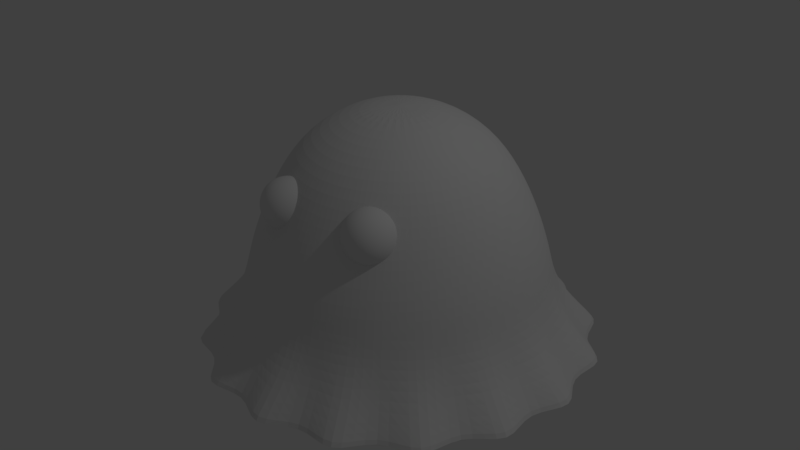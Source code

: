 # Source: slime.blend  (saved by Blender 2.79.0; exported with 4.5.12 LTS)
import bpy
from mathutils import Matrix  # noqa: F401  (used for matrix-valued properties, if any)

bpy.ops.wm.read_factory_settings(use_empty=True)
scene = bpy.context.scene
scene.name = 'Scene'

# ---- collections
col_collection_1 = bpy.data.collections.new('Collection 1'); scene.collection.children.link(col_collection_1)

# ---- world
world_world = bpy.data.worlds.new('World'); scene.world = world_world
world_world.color = (0.05088, 0.05088, 0.05088)
world_world.use_sun_shadow = False
world_world.sun_shadow_jitter_overblur = 0.0
world_world.cycles.sampling_method = 'MANUAL'

# ---- cameras
cam_camera = bpy.data.cameras.new('Camera')
cam_camera.clip_end = 100.0
cam_camera.lens = 35.0
cam_camera.sensor_width = 32.0
cam_camera.sensor_height = 18.0
cam_camera.ortho_scale = 7.314
cam_camera.dof.focus_distance = 0.0
cam_camera.dof.aperture_fstop = 128.0

# ---- lights
light_lamp = bpy.data.lights.new('Lamp', 'POINT')
light_lamp.transmission_factor = 0.0
light_lamp.cutoff_distance = 30.0
light_lamp.energy = 100.0
light_lamp.shadow_buffer_clip_start = 1.001
light_lamp.shadow_soft_size = 0.1
light_lamp.shadow_maximum_resolution = 0.006
light_lamp.use_absolute_resolution = True

# ---- meshes
me_sphere_002 = bpy.data.meshes.new('Sphere.002')
me_sphere_002.from_pydata([(0.0, 0.1951, 0.9808), (0.0, 0.3827, 0.9239), (0.0, 0.5556, 0.8315), (0.0, 0.7071, 0.7071), (0.0, 0.8315, 0.5556), (0.0, 0.9239, 0.3827), (0.0, 0.9808, 0.1951), (0.0, 1.0, 7.55e-08), (0.0, 0.9808, -0.1951), (0.0, 0.5556, -0.8315), (0.03806, 0.1913, 0.9808), (0.07466, 0.3753, 0.9239), (0.1084, 0.5449, 0.8315), (0.1379, 0.6935, 0.7071), (0.1622, 0.8155, 0.5556), (0.1802, 0.9061, 0.3827), (0.1913, 0.9619, 0.1951), (0.1951, 0.9808, 7.55e-08), (0.1913, 0.9619, -0.1951), (0.1802, 0.9061, -0.3827), (0.1622, 0.8155, -0.5556), (0.1379, 0.6935, -0.7071), (0.1084, 0.5449, -0.8315), (0.07466, 0.3753, -0.9239), (0.03806, 0.1913, -0.9808), (0.07466, 0.1802, 0.9808), (0.1464, 0.3536, 0.9239), (0.2126, 0.5133, 0.8315), (0.2706, 0.6533, 0.7071), (0.3182, 0.7682, 0.5556), (0.3536, 0.8536, 0.3827), (0.3753, 0.9061, 0.1951), (0.3827, 0.9239, 7.55e-08), (0.3753, 0.9061, -0.1951), (0.3536, 0.8536, -0.3827), (0.3182, 0.7682, -0.5556), (0.2706, 0.6533, -0.7071), (0.2126, 0.5133, -0.8315), (0.1464, 0.3536, -0.9239), (0.07466, 0.1802, -0.9808), (0.1084, 0.1622, 0.9808), (0.2126, 0.3182, 0.9239), (0.3087, 0.4619, 0.8315), (0.3928, 0.5879, 0.7071), (0.4619, 0.6913, 0.5556), (0.5133, 0.7682, 0.3827), (0.5449, 0.8155, 0.1951), (0.5556, 0.8315, 7.55e-08), (0.5449, 0.8155, -0.1951), (0.5133, 0.7682, -0.3827), (0.4619, 0.6913, -0.5556), (0.3928, 0.5879, -0.7071), (0.3087, 0.4619, -0.8315), (0.2126, 0.3182, -0.9239), (0.1084, 0.1622, -0.9808), (0.1379, 0.1379, 0.9808), (0.2706, 0.2706, 0.9239), (0.3928, 0.3928, 0.8315), (0.5, 0.5, 0.7071), (0.5879, 0.5879, 0.5556), (0.6533, 0.6533, 0.3827), (0.6935, 0.6935, 0.1951), (0.7071, 0.7071, 7.55e-08), (0.6935, 0.6935, -0.1951), (0.6533, 0.6533, -0.3827), (0.5879, 0.5879, -0.5556), (0.5, 0.5, -0.7071), (0.3928, 0.3928, -0.8315), (0.2706, 0.2706, -0.9239), (0.1379, 0.1379, -0.9808), (0.1622, 0.1084, 0.9808), (0.3182, 0.2126, 0.9239), (0.4619, 0.3087, 0.8315), (0.5879, 0.3928, 0.7071), (0.6913, 0.4619, 0.5556), (0.7682, 0.5133, 0.3827), (0.8155, 0.5449, 0.1951), (0.8315, 0.5556, 7.55e-08), (0.8155, 0.5449, -0.1951), (0.7682, 0.5133, -0.3827), (0.6913, 0.4619, -0.5556), (0.5879, 0.3928, -0.7071), (0.4619, 0.3087, -0.8315), (0.3182, 0.2126, -0.9239), (0.1622, 0.1084, -0.9808), (0.1802, 0.07466, 0.9808), (0.3536, 0.1464, 0.9239), (0.5133, 0.2126, 0.8315), (0.6533, 0.2706, 0.7071), (0.7682, 0.3182, 0.5556), (0.8536, 0.3536, 0.3827), (0.9061, 0.3753, 0.1951), (0.9239, 0.3827, 7.55e-08), (0.9061, 0.3753, -0.1951), (0.8536, 0.3536, -0.3827), (0.7682, 0.3182, -0.5556), (0.6533, 0.2706, -0.7071), (0.5133, 0.2126, -0.8315), (0.3536, 0.1464, -0.9239), (0.1802, 0.07466, -0.9808), (0.1913, 0.03806, 0.9808), (0.3753, 0.07466, 0.9239), (0.5449, 0.1084, 0.8315), (0.6935, 0.1379, 0.7071), (0.8155, 0.1622, 0.5556), (0.9061, 0.1802, 0.3827), (0.9619, 0.1913, 0.1951), (0.9808, 0.1951, 7.55e-08), (0.9619, 0.1913, -0.1951), (0.9061, 0.1802, -0.3827), (0.8155, 0.1622, -0.5556), (0.6935, 0.1379, -0.7071), (0.5449, 0.1084, -0.8315), (0.3753, 0.07466, -0.9239), (0.1913, 0.03806, -0.9808), (0.1951, -3.266e-07, 0.9808), (0.3827, -3.192e-07, 0.9239), (0.5556, -3.117e-07, 0.8315), (0.7071, -3.192e-07, 0.7071), (0.8315, -3.341e-07, 0.5556), (0.9239, -2.745e-07, 0.3827), (0.9808, -3.937e-07, 0.1951), (1.0, -3.788e-07, 7.55e-08), (0.9808, -3.937e-07, -0.1951), (0.9239, -2.298e-07, -0.3827), (0.8315, -3.341e-07, -0.5556), (0.7071, -3.192e-07, -0.7071), (0.5556, -3.415e-07, -0.8315), (0.3827, -3.043e-07, -0.9239), (0.1951, -3.08e-07, -0.9808), (0.1913, -0.03806, 0.9808), (0.3753, -0.07466, 0.9239), (0.5449, -0.1084, 0.8315), (0.6935, -0.138, 0.7071), (0.8155, -0.1622, 0.5556), (0.9061, -0.1802, 0.3827), (0.9619, -0.1913, 0.1951), (0.9808, -0.1951, 7.55e-08), (0.9619, -0.1913, -0.1951), (0.9061, -0.1802, -0.3827), (0.8155, -0.1622, -0.5556), (0.6935, -0.138, -0.7071), (0.5449, -0.1084, -0.8315), (0.3753, -0.07466, -0.9239), (0.1913, -0.03806, -0.9808), (0.1802, -0.07466, 0.9808), (0.3536, -0.1464, 0.9239), (0.5133, -0.2126, 0.8315), (0.6533, -0.2706, 0.7071), (0.7682, -0.3182, 0.5556), (0.8536, -0.3536, 0.3827), (0.9061, -0.3753, 0.1951), (0.9239, -0.3827, 7.55e-08), (0.9061, -0.3753, -0.1951), (0.8536, -0.3536, -0.3827), (0.7682, -0.3182, -0.5556), (0.6533, -0.2706, -0.7071), (0.5133, -0.2126, -0.8315), (0.3536, -0.1464, -0.9239), (0.1802, -0.07466, -0.9808), (0.1622, -0.1084, 0.9808), (0.3182, -0.2126, 0.9239), (0.4619, -0.3087, 0.8315), (0.5879, -0.3928, 0.7071), (0.6913, -0.4619, 0.5556), (0.7682, -0.5133, 0.3827), (0.8155, -0.5449, 0.1951), (0.8315, -0.5556, 7.55e-08), (0.8155, -0.5449, -0.1951), (0.7682, -0.5133, -0.3827), (0.6913, -0.4619, -0.5556), (0.5879, -0.3928, -0.7071), (0.4619, -0.3087, -0.8315), (0.3182, -0.2126, -0.9239), (0.1622, -0.1084, -0.9808), (0.1379, -0.138, 0.9808), (0.2706, -0.2706, 0.9239), (0.3928, -0.3928, 0.8315), (0.5, -0.5, 0.7071), (0.5879, -0.5879, 0.5556), (0.6533, -0.6533, 0.3827), (0.6935, -0.6935, 0.1951), (0.7071, -0.7071, 7.55e-08), (0.6935, -0.6935, -0.1951), (0.6533, -0.6533, -0.3827), (0.5879, -0.5879, -0.5556), (0.5, -0.5, -0.7071), (0.3928, -0.3928, -0.8315), (0.2706, -0.2706, -0.9239), (0.1379, -0.138, -0.9808), (0.1084, -0.1622, 0.9808), (0.2126, -0.3182, 0.9239), (0.3087, -0.4619, 0.8315), (0.3928, -0.5879, 0.7071), (0.4619, -0.6913, 0.5556), (0.5133, -0.7682, 0.3827), (0.5449, -0.8155, 0.1951), (0.5556, -0.8315, 7.55e-08), (0.5449, -0.8155, -0.1951), (0.5133, -0.7682, -0.3827), (0.4619, -0.6913, -0.5556), (0.3928, -0.5879, -0.7071), (0.3087, -0.4619, -0.8315), (0.2126, -0.3182, -0.9239), (0.1084, -0.1622, -0.9808), (0.0, -3.258e-07, -1.0), (0.07466, -0.1802, 0.9808), (0.1464, -0.3536, 0.9239), (0.2126, -0.5133, 0.8315), (0.2706, -0.6533, 0.7071), (0.3182, -0.7682, 0.5556), (0.3536, -0.8536, 0.3827), (0.3753, -0.9061, 0.1951), (0.3827, -0.9239, 7.55e-08), (0.3753, -0.9061, -0.1951), (0.3536, -0.8536, -0.3827), (0.3182, -0.7682, -0.5556), (0.2706, -0.6533, -0.7071), (0.2126, -0.5133, -0.8315), (0.1464, -0.3536, -0.9239), (0.07466, -0.1802, -0.9808), (0.03806, -0.1913, 0.9808), (0.07466, -0.3753, 0.9239), (0.1084, -0.5449, 0.8315), (0.1379, -0.6935, 0.7071), (0.1622, -0.8155, 0.5556), (0.1802, -0.9061, 0.3827), (0.1913, -0.9619, 0.1951), (0.1951, -0.9808, 7.55e-08), (0.1913, -0.9619, -0.1951), (0.1802, -0.9061, -0.3827), (0.1622, -0.8155, -0.5556), (0.1379, -0.6935, -0.7071), (0.1084, -0.5449, -0.8315), (0.07466, -0.3753, -0.9239), (0.03806, -0.1913, -0.9808), (-7.212e-09, -0.1951, 0.9808), (4.122e-08, -0.3827, 0.9239), (2.632e-08, -0.5556, 0.8315), (-2.584e-08, -0.7071, 0.7071), (-8.544e-08, -0.8315, 0.5556), (6.357e-08, -0.9239, 0.3827), (-8.544e-08, -0.9808, 0.1951), (-1.003e-07, -1.0, 7.55e-08), (-8.544e-08, -0.9808, -0.1951), (6.357e-08, -0.9239, -0.3827), (-8.544e-08, -0.8315, -0.5556), (-2.584e-08, -0.7071, -0.7071), (-1.094e-08, -0.5556, -0.8315), (3.964e-09, -0.3827, -0.9239), (3.964e-09, -0.1951, -0.9808), (-0.03806, -0.1913, 0.9808), (-0.07466, -0.3753, 0.9239), (-0.1084, -0.5449, 0.8315), (-0.1379, -0.6935, 0.7071), (-0.1622, -0.8155, 0.5556), (-0.1802, -0.9061, 0.3827), (-0.1913, -0.9619, 0.1951), (-0.1951, -0.9808, 7.55e-08), (-0.1913, -0.9619, -0.1951), (-0.1802, -0.9061, -0.3827), (-0.1622, -0.8155, -0.5556), (-0.1379, -0.6935, -0.7071), (-0.1084, -0.5449, -0.8315), (-0.07466, -0.3753, -0.9239), (-0.03806, -0.1913, -0.9808), (-0.07466, -0.1802, 0.9808), (-0.1464, -0.3536, 0.9239), (-0.2126, -0.5133, 0.8315), (-0.2706, -0.6533, 0.7071), (-0.3182, -0.7682, 0.5556), (-0.3536, -0.8536, 0.3827), (-0.3753, -0.9061, 0.1951), (-0.3827, -0.9239, 7.55e-08), (-0.3753, -0.9061, -0.1951), (-0.3536, -0.8536, -0.3827), (-0.3182, -0.7682, -0.5556), (-0.2706, -0.6533, -0.7071), (-0.2126, -0.5133, -0.8315), (-0.1464, -0.3536, -0.9239), (-0.07466, -0.1802, -0.9808), (-0.1084, -0.1622, 0.9808), (-0.2126, -0.3182, 0.9239), (-0.3087, -0.4619, 0.8315), (-0.3928, -0.5879, 0.7071), (-0.4619, -0.6913, 0.5556), (-0.5133, -0.7682, 0.3827), (-0.5449, -0.8155, 0.1951), (-0.5556, -0.8315, 7.55e-08), (-0.5449, -0.8155, -0.1951), (-0.5133, -0.7682, -0.3827), (-0.4619, -0.6913, -0.5556), (-0.3928, -0.5879, -0.7071), (-0.3087, -0.4619, -0.8315), (-0.2126, -0.3182, -0.9239), (-0.1084, -0.1622, -0.9808), (-2.304e-07, -5.562e-07, 1.0), (-0.1379, -0.138, 0.9808), (-0.2706, -0.2706, 0.9239), (-0.3928, -0.3928, 0.8315), (-0.5, -0.5, 0.7071), (-0.5879, -0.5879, 0.5556), (-0.6533, -0.6533, 0.3827), (-0.6935, -0.6935, 0.1951), (-0.7071, -0.7071, 7.55e-08), (-0.6935, -0.6935, -0.1951), (-0.6533, -0.6533, -0.3827), (-0.5879, -0.5879, -0.5556), (-0.5, -0.5, -0.7071), (-0.3928, -0.3928, -0.8315), (-0.2706, -0.2706, -0.9239), (-0.1379, -0.1379, -0.9808), (-0.1622, -0.1084, 0.9808), (-0.3182, -0.2126, 0.9239), (-0.4619, -0.3087, 0.8315), (-0.5879, -0.3928, 0.7071), (-0.6913, -0.4619, 0.5556), (-0.7682, -0.5133, 0.3827), (-0.8155, -0.5449, 0.1951), (-0.8315, -0.5556, 7.55e-08), (-0.8155, -0.5449, -0.1951), (-0.7682, -0.5133, -0.3827), (-0.6913, -0.4619, -0.5556), (-0.5879, -0.3928, -0.7071), (-0.4619, -0.3087, -0.8315), (-0.3182, -0.2126, -0.9239), (-0.1622, -0.1084, -0.9808), (-0.1802, -0.07466, 0.9808), (-0.3536, -0.1464, 0.9239), (-0.5133, -0.2126, 0.8315), (-0.6533, -0.2706, 0.7071), (-0.7682, -0.3182, 0.5556), (-0.8536, -0.3536, 0.3827), (-0.9061, -0.3753, 0.1951), (-0.9239, -0.3827, 7.55e-08), (-0.9061, -0.3753, -0.1951), (-0.8536, -0.3536, -0.3827), (-0.7682, -0.3182, -0.5556), (-0.6533, -0.2706, -0.7071), (-0.5133, -0.2126, -0.8315), (-0.3536, -0.1464, -0.9239), (-0.1802, -0.07466, -0.9808), (-0.1913, -0.03806, 0.9808), (-0.3753, -0.07466, 0.9239), (-0.5449, -0.1084, 0.8315), (-0.6935, -0.1379, 0.7071), (-0.8155, -0.1622, 0.5556), (-0.9061, -0.1802, 0.3827), (-0.9619, -0.1913, 0.1951), (-0.9808, -0.1951, 7.55e-08), (-0.9619, -0.1913, -0.1951), (-0.9061, -0.1802, -0.3827), (-0.8155, -0.1622, -0.5556), (-0.6935, -0.1379, -0.7071), (-0.5449, -0.1084, -0.8315), (-0.3753, -0.07466, -0.9239), (-0.1913, -0.03806, -0.9808), (-0.1951, -3.117e-07, 0.9808), (-0.3827, -2.819e-07, 0.9239), (-0.5556, -2.819e-07, 0.8315), (-0.7071, -1.851e-07, 0.7071), (-0.8315, -1.404e-07, 0.5556), (-0.9239, -3.192e-07, 0.3827), (-0.9808, -9.567e-08, 0.1951), (-1.0, -1.404e-07, 7.55e-08), (-0.9808, -9.567e-08, -0.1951), (-0.9239, -3.192e-07, -0.3827), (-0.8315, -1.404e-07, -0.5556), (-0.7071, -1.851e-07, -0.7071), (-0.5556, -2.596e-07, -0.8315), (-0.3827, -2.521e-07, -0.9239), (-0.1951, -3.155e-07, -0.9808), (-0.1913, 0.03806, 0.9808), (-0.3753, 0.07466, 0.9239), (-0.5449, 0.1084, 0.8315), (-0.6935, 0.1379, 0.7071), (-0.8155, 0.1622, 0.5556), (-0.9061, 0.1802, 0.3827), (-0.9619, 0.1913, 0.1951), (-0.9808, 0.1951, 7.55e-08), (-0.9619, 0.1913, -0.1951), (-0.9061, 0.1802, -0.3827), (-0.8155, 0.1622, -0.5556), (-0.6935, 0.1379, -0.7071), (-0.5449, 0.1084, -0.8315), (-0.3753, 0.07466, -0.9239), (-0.1913, 0.03806, -0.9808), (-0.1802, 0.07466, 0.9808), (-0.3536, 0.1464, 0.9239), (-0.5133, 0.2126, 0.8315), (-0.6533, 0.2706, 0.7071), (-0.7682, 0.3182, 0.5556), (-0.8536, 0.3536, 0.3827), (-0.9061, 0.3753, 0.1951), (-0.9239, 0.3827, 7.55e-08), (-0.9061, 0.3753, -0.1951), (-0.8536, 0.3536, -0.3827), (-0.7682, 0.3182, -0.5556), (-0.6533, 0.2706, -0.7071), (-0.5133, 0.2126, -0.8315), (-0.3536, 0.1464, -0.9239), (-0.1802, 0.07466, -0.9808), (-0.1622, 0.1084, 0.9808), (-0.3182, 0.2126, 0.9239), (-0.4619, 0.3087, 0.8315), (-0.5879, 0.3928, 0.7071), (-0.6913, 0.4619, 0.5556), (-0.7682, 0.5133, 0.3827), (-0.8155, 0.5449, 0.1951), (-0.8315, 0.5556, 7.55e-08), (-0.8155, 0.5449, -0.1951), (-0.7682, 0.5133, -0.3827), (-0.6913, 0.4619, -0.5556), (-0.5879, 0.3928, -0.7071), (-0.4619, 0.3087, -0.8315), (-0.3182, 0.2126, -0.9239), (-0.1622, 0.1084, -0.9808), (-0.1379, 0.1379, 0.9808), (-0.2706, 0.2706, 0.9239), (-0.3928, 0.3928, 0.8315), (-0.5, 0.5, 0.7071), (-0.5879, 0.5879, 0.5556), (-0.6533, 0.6533, 0.3827), (-0.6935, 0.6935, 0.1951), (-0.7071, 0.7071, 7.55e-08), (-0.6935, 0.6935, -0.1951), (-0.6533, 0.6533, -0.3827), (-0.5879, 0.5879, -0.5556), (-0.5, 0.5, -0.7071), (-0.3928, 0.3928, -0.8315), (-0.2706, 0.2706, -0.9239), (-0.1379, 0.1379, -0.9808), (-0.1084, 0.1622, 0.9808), (-0.2126, 0.3182, 0.9239), (-0.3087, 0.4619, 0.8315), (-0.3928, 0.5879, 0.7071), (-0.4619, 0.6913, 0.5556), (-0.5133, 0.7682, 0.3827), (-0.5449, 0.8155, 0.1951), (-0.5556, 0.8315, 7.55e-08), (-0.5449, 0.8155, -0.1951), (-0.5133, 0.7682, -0.3827), (-0.4619, 0.6913, -0.5556), (-0.3928, 0.5879, -0.7071), (-0.3087, 0.4619, -0.8315), (-0.2126, 0.3182, -0.9239), (-0.1084, 0.1622, -0.9808), (-0.07466, 0.1802, 0.9808), (-0.1464, 0.3536, 0.9239), (-0.2126, 0.5133, 0.8315), (-0.2706, 0.6533, 0.7071), (-0.3182, 0.7682, 0.5556), (-0.3536, 0.8536, 0.3827), (-0.3753, 0.9061, 0.1951), (-0.3827, 0.9239, 7.55e-08), (-0.3753, 0.9061, -0.1951), (-0.3536, 0.8536, -0.3827), (-0.3182, 0.7682, -0.5556), (-0.2706, 0.6533, -0.7071), (-0.2126, 0.5133, -0.8315), (-0.1464, 0.3536, -0.9239), (-0.07466, 0.1802, -0.9808), (-0.03806, 0.1913, 0.9808), (-0.07466, 0.3753, 0.9239), (-0.1084, 0.5449, 0.8315), (-0.1379, 0.6935, 0.7071), (-0.1622, 0.8155, 0.5556), (-0.1802, 0.9061, 0.3827), (-0.1913, 0.9619, 0.1951), (-0.1951, 0.9808, 7.55e-08), (-0.1913, 0.9619, -0.1951), (-0.1802, 0.9061, -0.3827), (-0.1622, 0.8155, -0.5556), (-0.1379, 0.6935, -0.7071), (-0.1084, 0.5449, -0.8315), (-0.07466, 0.3753, -0.9239), (-0.03806, 0.1913, -0.9808), (6.357e-08, 0.9239, -0.3827), (2.722e-07, 0.8315, -0.5556), (1.53e-07, 0.7071, -0.7071), (7.847e-08, 0.3827, -0.9239), (1.514e-08, 0.1951, -0.9808), (-3.794, 0.1951, 0.9808), (-3.794, 0.3827, 0.9239), (-3.794, 0.5556, 0.8315), (-3.794, 0.7071, 0.7071), (-3.794, 0.8315, 0.5556), (-3.794, 0.9239, 0.3827), (-3.794, 0.9808, 0.1951), (-3.794, 1.0, 7.55e-08), (-3.794, 0.9808, -0.1951), (-3.794, 0.5556, -0.8315), (-3.756, 0.1913, 0.9808), (-3.72, 0.3753, 0.9239), (-3.686, 0.5449, 0.8315), (-3.657, 0.6935, 0.7071), (-3.632, 0.8155, 0.5556), (-3.614, 0.9061, 0.3827), (-3.603, 0.9619, 0.1951), (-3.599, 0.9808, 7.55e-08), (-3.603, 0.9619, -0.1951), (-3.614, 0.9061, -0.3827), (-3.632, 0.8155, -0.5556), (-3.657, 0.6935, -0.7071), (-3.686, 0.5449, -0.8315), (-3.72, 0.3753, -0.9239), (-3.756, 0.1913, -0.9808), (-3.72, 0.1802, 0.9808), (-3.648, 0.3536, 0.9239), (-3.582, 0.5133, 0.8315), (-3.524, 0.6533, 0.7071), (-3.476, 0.7682, 0.5556), (-3.441, 0.8536, 0.3827), (-3.419, 0.9061, 0.1951), (-3.412, 0.9239, 7.55e-08), (-3.419, 0.9061, -0.1951), (-3.441, 0.8536, -0.3827), (-3.476, 0.7682, -0.5556), (-3.524, 0.6533, -0.7071), (-3.582, 0.5133, -0.8315), (-3.648, 0.3536, -0.9239), (-3.72, 0.1802, -0.9808), (-3.686, 0.1622, 0.9808), (-3.582, 0.3182, 0.9239), (-3.486, 0.4619, 0.8315), (-3.402, 0.5879, 0.7071), (-3.333, 0.6913, 0.5556), (-3.281, 0.7682, 0.3827), (-3.25, 0.8155, 0.1951), (-3.239, 0.8315, 7.55e-08), (-3.25, 0.8155, -0.1951), (-3.281, 0.7682, -0.3827), (-3.333, 0.6913, -0.5556), (-3.402, 0.5879, -0.7071), (-3.486, 0.4619, -0.8315), (-3.582, 0.3182, -0.9239), (-3.686, 0.1622, -0.9808), (-3.657, 0.1379, 0.9808), (-3.524, 0.2706, 0.9239), (-3.402, 0.3928, 0.8315), (-3.294, 0.5, 0.7071), (-3.207, 0.5879, 0.5556), (-3.141, 0.6533, 0.3827), (-3.101, 0.6935, 0.1951), (-3.087, 0.7071, 7.55e-08), (-3.101, 0.6935, -0.1951), (-3.141, 0.6533, -0.3827), (-3.207, 0.5879, -0.5556), (-3.294, 0.5, -0.7071), (-3.402, 0.3928, -0.8315), (-3.524, 0.2706, -0.9239), (-3.657, 0.1379, -0.9808), (-3.632, 0.1084, 0.9808), (-3.476, 0.2126, 0.9239), (-3.333, 0.3087, 0.8315), (-3.207, 0.3928, 0.7071), (-3.103, 0.4619, 0.5556), (-3.026, 0.5133, 0.3827), (-2.979, 0.5449, 0.1951), (-2.963, 0.5556, 7.55e-08), (-2.979, 0.5449, -0.1951), (-3.026, 0.5133, -0.3827), (-3.103, 0.4619, -0.5556), (-3.207, 0.3928, -0.7071), (-3.333, 0.3087, -0.8315), (-3.476, 0.2126, -0.9239), (-3.632, 0.1084, -0.9808), (-3.614, 0.07466, 0.9808), (-3.441, 0.1464, 0.9239), (-3.281, 0.2126, 0.8315), (-3.141, 0.2706, 0.7071), (-3.026, 0.3182, 0.5556), (-2.941, 0.3536, 0.3827), (-2.888, 0.3753, 0.1951), (-2.871, 0.3827, 7.55e-08), (-2.888, 0.3753, -0.1951), (-2.941, 0.3536, -0.3827), (-3.026, 0.3182, -0.5556), (-3.141, 0.2706, -0.7071), (-3.281, 0.2126, -0.8315), (-3.441, 0.1464, -0.9239), (-3.614, 0.07466, -0.9808), (-3.603, 0.03806, 0.9808), (-3.419, 0.07466, 0.9239), (-3.25, 0.1084, 0.8315), (-3.101, 0.1379, 0.7071), (-2.979, 0.1622, 0.5556), (-2.888, 0.1802, 0.3827), (-2.833, 0.1913, 0.1951), (-2.814, 0.1951, 7.55e-08), (-2.833, 0.1913, -0.1951), (-2.888, 0.1802, -0.3827), (-2.979, 0.1622, -0.5556), (-3.101, 0.1379, -0.7071), (-3.25, 0.1084, -0.8315), (-3.419, 0.07466, -0.9239), (-3.603, 0.03806, -0.9808), (-3.599, -2.897e-07, 0.9808), (-3.412, -2.844e-07, 0.9239), (-3.239, -2.804e-07, 0.8315), (-3.087, -2.925e-07, 0.7071), (-2.963, -3.131e-07, 0.5556), (-2.871, -2.601e-07, 0.3827), (-2.814, -3.863e-07, 0.1951), (-2.794, -3.788e-07, 7.55e-08), (-2.814, -4.01e-07, -0.1951), (-2.871, -2.442e-07, -0.3827), (-2.963, -3.55e-07, -0.5556), (-3.087, -3.458e-07, -0.7071), (-3.239, -3.729e-07, -0.8315), (-3.412, -3.391e-07, -0.9239), (-3.599, -3.45e-07, -0.9808), (-3.603, -0.03806, 0.9808), (-3.419, -0.07466, 0.9239), (-3.25, -0.1084, 0.8315), (-3.101, -0.1379, 0.7071), (-2.979, -0.1622, 0.5556), (-2.888, -0.1802, 0.3827), (-2.833, -0.1913, 0.1951), (-2.814, -0.1951, 7.55e-08), (-2.833, -0.1913, -0.1951), (-2.888, -0.1802, -0.3827), (-2.979, -0.1622, -0.5556), (-3.101, -0.138, -0.7071), (-3.25, -0.1084, -0.8315), (-3.419, -0.07466, -0.9239), (-3.603, -0.03806, -0.9808), (-3.614, -0.07466, 0.9808), (-3.441, -0.1464, 0.9239), (-3.281, -0.2126, 0.8315), (-3.141, -0.2706, 0.7071), (-3.026, -0.3182, 0.5556), (-2.941, -0.3536, 0.3827), (-2.888, -0.3753, 0.1951), (-2.871, -0.3827, 7.55e-08), (-2.888, -0.3753, -0.1951), (-2.941, -0.3536, -0.3827), (-3.026, -0.3182, -0.5556), (-3.141, -0.2706, -0.7071), (-3.281, -0.2126, -0.8315), (-3.441, -0.1464, -0.9239), (-3.614, -0.07466, -0.9808), (-3.632, -0.1084, 0.9808), (-3.476, -0.2126, 0.9239), (-3.333, -0.3087, 0.8315), (-3.207, -0.3928, 0.7071), (-3.103, -0.4619, 0.5556), (-3.026, -0.5133, 0.3827), (-2.979, -0.5449, 0.1951), (-2.963, -0.5556, 7.55e-08), (-2.979, -0.5449, -0.1951), (-3.026, -0.5133, -0.3827), (-3.103, -0.4619, -0.5556), (-3.207, -0.3928, -0.7071), (-3.333, -0.3087, -0.8315), (-3.476, -0.2126, -0.9239), (-3.632, -0.1084, -0.9808), (-3.657, -0.138, 0.9808), (-3.524, -0.2706, 0.9239), (-3.402, -0.3928, 0.8315), (-3.294, -0.5, 0.7071), (-3.207, -0.5879, 0.5556), (-3.141, -0.6533, 0.3827), (-3.101, -0.6935, 0.1951), (-3.087, -0.7071, 7.55e-08), (-3.101, -0.6935, -0.1951), (-3.141, -0.6533, -0.3827), (-3.207, -0.5879, -0.5556), (-3.294, -0.5, -0.7071), (-3.402, -0.3928, -0.8315), (-3.524, -0.2706, -0.9239), (-3.657, -0.138, -0.9808), (-3.686, -0.1622, 0.9808), (-3.582, -0.3182, 0.9239), (-3.486, -0.4619, 0.8315), (-3.402, -0.5879, 0.7071), (-3.333, -0.6913, 0.5556), (-3.281, -0.7682, 0.3827), (-3.25, -0.8155, 0.1951), (-3.239, -0.8315, 7.55e-08), (-3.25, -0.8155, -0.1951), (-3.281, -0.7682, -0.3827), (-3.333, -0.6913, -0.5556), (-3.402, -0.5879, -0.7071), (-3.486, -0.4619, -0.8315), (-3.582, -0.3182, -0.9239), (-3.686, -0.1622, -0.9808), (-3.794, -3.635e-07, -1.0), (-3.72, -0.1802, 0.9808), (-3.648, -0.3536, 0.9239), (-3.582, -0.5133, 0.8315), (-3.524, -0.6533, 0.7071), (-3.476, -0.7682, 0.5556), (-3.441, -0.8536, 0.3827), (-3.419, -0.9061, 0.1951), (-3.412, -0.9239, 7.55e-08), (-3.419, -0.9061, -0.1951), (-3.441, -0.8536, -0.3827), (-3.476, -0.7682, -0.5556), (-3.524, -0.6533, -0.7071), (-3.582, -0.5133, -0.8315), (-3.648, -0.3536, -0.9239), (-3.72, -0.1802, -0.9808), (-3.756, -0.1913, 0.9808), (-3.72, -0.3753, 0.9239), (-3.686, -0.5449, 0.8315), (-3.657, -0.6935, 0.7071), (-3.632, -0.8155, 0.5556), (-3.614, -0.9061, 0.3827), (-3.603, -0.9619, 0.1951), (-3.599, -0.9808, 7.55e-08), (-3.603, -0.9619, -0.1951), (-3.614, -0.9061, -0.3827), (-3.632, -0.8155, -0.5556), (-3.657, -0.6935, -0.7071), (-3.686, -0.5449, -0.8315), (-3.72, -0.3753, -0.9239), (-3.756, -0.1913, -0.9808), (-3.794, -0.1951, 0.9808), (-3.794, -0.3827, 0.9239), (-3.794, -0.5556, 0.8315), (-3.794, -0.7071, 0.7071), (-3.794, -0.8315, 0.5556), (-3.794, -0.9239, 0.3827), (-3.794, -0.9808, 0.1951), (-3.794, -1.0, 7.55e-08), (-3.794, -0.9808, -0.1951), (-3.794, -0.9239, -0.3827), (-3.794, -0.8315, -0.5556), (-3.794, -0.7071, -0.7071), (-3.794, -0.5556, -0.8315), (-3.794, -0.3827, -0.9239), (-3.794, -0.1951, -0.9808), (-3.833, -0.1913, 0.9808), (-3.869, -0.3753, 0.9239), (-3.903, -0.5449, 0.8315), (-3.932, -0.6935, 0.7071), (-3.957, -0.8155, 0.5556), (-3.975, -0.9061, 0.3827), (-3.986, -0.9619, 0.1951), (-3.99, -0.9808, 7.55e-08), (-3.986, -0.9619, -0.1951), (-3.975, -0.9061, -0.3827), (-3.957, -0.8155, -0.5556), (-3.932, -0.6935, -0.7071), (-3.903, -0.5449, -0.8315), (-3.869, -0.3753, -0.9239), (-3.833, -0.1913, -0.9808), (-3.869, -0.1802, 0.9808), (-3.941, -0.3536, 0.9239), (-4.007, -0.5133, 0.8315), (-4.065, -0.6533, 0.7071), (-4.113, -0.7682, 0.5556), (-4.148, -0.8536, 0.3827), (-4.17, -0.9061, 0.1951), (-4.177, -0.9239, 7.55e-08), (-4.17, -0.9061, -0.1951), (-4.148, -0.8536, -0.3827), (-4.113, -0.7682, -0.5556), (-4.065, -0.6533, -0.7071), (-4.007, -0.5133, -0.8315), (-3.941, -0.3536, -0.9239), (-3.869, -0.1802, -0.9808), (-3.903, -0.1622, 0.9808), (-4.007, -0.3182, 0.9239), (-4.103, -0.4619, 0.8315), (-4.187, -0.5879, 0.7071), (-4.256, -0.6913, 0.5556), (-4.308, -0.7682, 0.3827), (-4.339, -0.8155, 0.1951), (-4.35, -0.8315, 7.55e-08), (-4.339, -0.8155, -0.1951), (-4.308, -0.7682, -0.3827), (-4.256, -0.6913, -0.5556), (-4.187, -0.5879, -0.7071), (-4.103, -0.4619, -0.8315), (-4.007, -0.3182, -0.9239), (-3.903, -0.1622, -0.9808), (-3.794, -5.185e-07, 1.0), (-3.932, -0.138, 0.9808), (-4.065, -0.2706, 0.9239), (-4.187, -0.3928, 0.8315), (-4.294, -0.5, 0.7071), (-4.382, -0.5879, 0.5556), (-4.448, -0.6533, 0.3827), (-4.488, -0.6935, 0.1951), (-4.502, -0.7071, 7.55e-08), (-4.488, -0.6935, -0.1951), (-4.448, -0.6533, -0.3827), (-4.382, -0.5879, -0.5556), (-4.294, -0.5, -0.7071), (-4.187, -0.3928, -0.8315), (-4.065, -0.2706, -0.9239), (-3.932, -0.1379, -0.9808), (-3.957, -0.1084, 0.9808), (-4.113, -0.2126, 0.9239), (-4.256, -0.3087, 0.8315), (-4.382, -0.3928, 0.7071), (-4.486, -0.4619, 0.5556), (-4.563, -0.5133, 0.3827), (-4.61, -0.5449, 0.1951), (-4.626, -0.5556, 7.55e-08), (-4.61, -0.5449, -0.1951), (-4.563, -0.5133, -0.3827), (-4.486, -0.4619, -0.5556), (-4.382, -0.3928, -0.7071), (-4.256, -0.3087, -0.8315), (-4.113, -0.2126, -0.9239), (-3.957, -0.1084, -0.9808), (-3.975, -0.07466, 0.9808), (-4.148, -0.1464, 0.9239), (-4.308, -0.2126, 0.8315), (-4.448, -0.2706, 0.7071), (-4.563, -0.3182, 0.5556), (-4.648, -0.3536, 0.3827), (-4.701, -0.3753, 0.1951), (-4.718, -0.3827, 7.55e-08), (-4.701, -0.3753, -0.1951), (-4.648, -0.3536, -0.3827), (-4.563, -0.3182, -0.5556), (-4.448, -0.2706, -0.7071), (-4.308, -0.2126, -0.8315), (-4.148, -0.1464, -0.9239), (-3.975, -0.07466, -0.9808), (-3.986, -0.03806, 0.9808), (-4.17, -0.07466, 0.9239), (-4.339, -0.1084, 0.8315), (-4.488, -0.1379, 0.7071), (-4.61, -0.1622, 0.5556), (-4.701, -0.1802, 0.3827), (-4.756, -0.1913, 0.1951), (-4.775, -0.1951, 7.55e-08), (-4.756, -0.1913, -0.1951), (-4.701, -0.1802, -0.3827), (-4.61, -0.1622, -0.5556), (-4.488, -0.1379, -0.7071), (-4.339, -0.1084, -0.8315), (-4.17, -0.07466, -0.9239), (-3.986, -0.03806, -0.9808), (-3.99, -2.748e-07, 0.9808), (-4.177, -2.471e-07, 0.9239), (-4.35, -2.506e-07, 0.8315), (-4.502, -1.584e-07, 0.7071), (-4.626, -1.194e-07, 0.5556), (-4.718, -3.048e-07, 0.3827), (-4.775, -8.831e-08, 0.1951), (-4.794, -1.404e-07, 7.55e-08), (-4.775, -1.03e-07, -0.1951), (-4.718, -3.336e-07, -0.3827), (-4.626, -1.613e-07, -0.5556), (-4.502, -2.117e-07, -0.7071), (-4.35, -2.909e-07, -0.8315), (-4.177, -2.87e-07, -0.9239), (-3.99, -3.524e-07, -0.9808), (-3.986, 0.03806, 0.9808), (-4.17, 0.07466, 0.9239), (-4.339, 0.1084, 0.8315), (-4.488, 0.1379, 0.7071), (-4.61, 0.1622, 0.5556), (-4.701, 0.1802, 0.3827), (-4.756, 0.1913, 0.1951), (-4.775, 0.1951, 7.55e-08), (-4.756, 0.1913, -0.1951), (-4.701, 0.1802, -0.3827), (-4.61, 0.1622, -0.5556), (-4.488, 0.1379, -0.7071), (-4.339, 0.1084, -0.8315), (-4.17, 0.07466, -0.9239), (-3.986, 0.03806, -0.9808), (-3.975, 0.07466, 0.9808), (-4.148, 0.1464, 0.9239), (-4.308, 0.2126, 0.8315), (-4.448, 0.2706, 0.7071), (-4.563, 0.3182, 0.5556), (-4.648, 0.3536, 0.3827), (-4.701, 0.3753, 0.1951), (-4.718, 0.3827, 7.55e-08), (-4.701, 0.3753, -0.1951), (-4.648, 0.3536, -0.3827), (-4.563, 0.3182, -0.5556), (-4.448, 0.2706, -0.7071), (-4.308, 0.2126, -0.8315), (-4.148, 0.1464, -0.9239), (-3.975, 0.07466, -0.9808), (-3.957, 0.1084, 0.9808), (-4.113, 0.2126, 0.9239), (-4.256, 0.3087, 0.8315), (-4.382, 0.3928, 0.7071), (-4.486, 0.4619, 0.5556), (-4.563, 0.5133, 0.3827), (-4.61, 0.5449, 0.1951), (-4.626, 0.5556, 7.55e-08), (-4.61, 0.5449, -0.1951), (-4.563, 0.5133, -0.3827), (-4.486, 0.4619, -0.5556), (-4.382, 0.3928, -0.7071), (-4.256, 0.3087, -0.8315), (-4.113, 0.2126, -0.9239), (-3.957, 0.1084, -0.9808), (-3.932, 0.1379, 0.9808), (-4.065, 0.2706, 0.9239), (-4.187, 0.3928, 0.8315), (-4.294, 0.5, 0.7071), (-4.382, 0.5879, 0.5556), (-4.448, 0.6533, 0.3827), (-4.488, 0.6935, 0.1951), (-4.502, 0.7071, 7.55e-08), (-4.488, 0.6935, -0.1951), (-4.448, 0.6533, -0.3827), (-4.382, 0.5879, -0.5556), (-4.294, 0.5, -0.7071), (-4.187, 0.3928, -0.8315), (-4.065, 0.2706, -0.9239), (-3.932, 0.1379, -0.9808), (-3.903, 0.1622, 0.9808), (-4.007, 0.3182, 0.9239), (-4.103, 0.4619, 0.8315), (-4.187, 0.5879, 0.7071), (-4.256, 0.6913, 0.5556), (-4.308, 0.7682, 0.3827), (-4.339, 0.8155, 0.1951), (-4.35, 0.8315, 7.55e-08), (-4.339, 0.8155, -0.1951), (-4.308, 0.7682, -0.3827), (-4.256, 0.6913, -0.5556), (-4.187, 0.5879, -0.7071), (-4.103, 0.4619, -0.8315), (-4.007, 0.3182, -0.9239), (-3.903, 0.1622, -0.9808), (-3.869, 0.1802, 0.9808), (-3.941, 0.3536, 0.9239), (-4.007, 0.5133, 0.8315), (-4.065, 0.6533, 0.7071), (-4.113, 0.7682, 0.5556), (-4.148, 0.8536, 0.3827), (-4.17, 0.9061, 0.1951), (-4.177, 0.9239, 7.55e-08), (-4.17, 0.9061, -0.1951), (-4.148, 0.8536, -0.3827), (-4.113, 0.7682, -0.5556), (-4.065, 0.6533, -0.7071), (-4.007, 0.5133, -0.8315), (-3.941, 0.3536, -0.9239), (-3.869, 0.1802, -0.9808), (-3.833, 0.1913, 0.9808), (-3.869, 0.3753, 0.9239), (-3.903, 0.5449, 0.8315), (-3.932, 0.6935, 0.7071), (-3.957, 0.8155, 0.5556), (-3.975, 0.9061, 0.3827), (-3.986, 0.9619, 0.1951), (-3.99, 0.9808, 7.55e-08), (-3.986, 0.9619, -0.1951), (-3.975, 0.9061, -0.3827), (-3.957, 0.8155, -0.5556), (-3.932, 0.6935, -0.7071), (-3.903, 0.5449, -0.8315), (-3.869, 0.3753, -0.9239), (-3.833, 0.1913, -0.9808), (-3.794, 0.9239, -0.3827), (-3.794, 0.8315, -0.5556), (-3.794, 0.7071, -0.7071), (-3.794, 0.3827, -0.9239), (-3.794, 0.1951, -0.9808), (-1.897, 4.868, 3.057), (-1.897, 6.442, 2.45), (-1.897, 7.688, 1.386), (-1.897, 8.509, 0.04256), (-1.897, 9.038, -1.18), (-1.897, 9.474, -2.473), (-1.897, 9.754, -3.796), (-1.897, 10.54, -5.03), (-1.897, 12.19, -6.264), (-1.7, 4.849, 3.057), (-1.393, 6.392, 2.45), (-1.15, 7.615, 1.386), (-0.9899, 8.419, 0.04256), (-0.8867, 8.938, -1.18), (-0.8016, 9.366, -2.473), (-0.747, 9.64, -3.796), (-0.6635, 10.06, -5.03), (-0.5495, 10.63, -6.264), (-1.511, 4.791, 3.057), (-0.9083, 6.245, 2.45), (-0.4313, 7.397, 1.386), (-0.1174, 8.155, 0.04256), (0.08502, 8.643, -1.18), (0.252, 9.046, -2.473), (0.3591, 9.305, -3.796), (0.6594, 10.03, -5.03), (1.293, 11.56, -6.264), (-1.336, 4.698, 3.057), (-0.4615, 6.006, 2.45), (0.231, 7.043, 1.386), (0.6866, 7.725, 0.04256), (0.9806, 8.165, -1.18), (1.223, 8.527, -2.473), (1.378, 8.76, -3.796), (1.616, 9.116, -5.03), (1.941, 9.601, -6.264), (-1.183, 4.572, 3.057), (-0.06994, 5.685, 2.45), (0.8115, 6.566, 1.386), (1.391, 7.146, 0.04256), (1.766, 7.52, -1.18), (2.074, 7.829, -2.473), (2.272, 8.027, -3.796), (2.827, 8.582, -5.03), (3.997, 9.752, -6.264), (-1.057, 4.419, 3.057), (0.2514, 5.293, 2.45), (1.288, 5.986, 1.386), (1.97, 6.442, 0.04256), (2.41, 6.735, -1.18), (2.773, 6.978, -2.473), (3.005, 7.133, -3.796), (3.361, 7.371, -5.03), (3.847, 7.696, -6.264), (-0.9637, 4.244, 3.057), (0.4902, 4.847, 2.45), (1.642, 5.324, 1.386), (2.4, 5.638, 0.04256), (2.888, 5.84, -1.18), (3.292, 6.007, -2.473), (3.55, 6.114, -3.796), (4.275, 6.414, -5.03), (5.804, 7.048, -6.264), (-0.9062, 4.055, 3.057), (0.6373, 4.362, 2.45), (1.86, 4.605, 1.386), (2.664, 4.765, 0.04256), (3.183, 4.868, -1.18), (3.611, 4.953, -2.473), (3.885, 5.008, -3.796), (4.305, 5.091, -5.03), (4.878, 5.205, -6.264), (-0.8867, 3.858, 3.057), (0.687, 3.858, 2.45), (1.934, 3.858, 1.386), (2.754, 3.858, 0.04256), (3.283, 3.858, -1.18), (3.719, 3.858, -2.473), (3.999, 3.858, -3.796), (4.783, 3.858, -5.03), (6.439, 3.858, -6.264), (-0.9062, 3.661, 3.057), (0.6373, 3.354, 2.45), (1.86, 3.11, 1.386), (2.664, 2.95, 0.04256), (3.183, 2.847, -1.18), (3.611, 2.762, -2.473), (3.885, 2.707, -3.796), (4.305, 2.624, -5.03), (4.878, 2.51, -6.264), (-0.9637, 3.471, 3.057), (0.4902, 2.869, 2.45), (1.642, 2.392, 1.386), (2.4, 2.078, 0.04256), (2.888, 1.875, -1.18), (3.292, 1.708, -2.473), (3.55, 1.601, -3.796), (4.275, 1.301, -5.03), (5.804, 0.6677, -6.264), (-1.057, 3.296, 3.057), (0.2514, 2.422, 2.45), (1.288, 1.729, 1.386), (1.97, 1.274, 0.04256), (2.41, 0.9799, -1.18), (2.773, 0.7375, -2.473), (3.005, 0.5821, -3.796), (3.361, 0.3442, -5.03), (3.847, 0.01983, -6.264), (-1.183, 3.143, 3.057), (-0.06994, 2.03, 2.45), (0.8115, 1.149, 1.386), (1.391, 0.5691, 0.04256), (1.765, 0.195, -1.18), (2.074, -0.1136, -2.473), (2.272, -0.3114, -3.796), (2.827, -0.8663, -5.03), (3.997, -2.037, -6.264), (-1.336, 3.018, 3.057), (-0.4615, 1.709, 2.45), (0.231, 0.6726, 1.386), (0.6866, -0.009331, 0.04256), (0.9806, -0.4492, -1.18), (1.223, -0.812, -2.473), (1.378, -1.045, -3.796), (1.616, -1.401, -5.03), (1.941, -1.886, -6.264), (-1.511, 2.924, 3.057), (-0.9083, 1.47, 2.45), (-0.4313, 0.3186, 1.386), (-0.1174, -0.4391, 0.04256), (0.08502, -0.9279, -1.18), (0.252, -1.331, -2.473), (0.3591, -1.589, -3.796), (0.6594, -2.314, -5.03), (1.293, -3.844, -6.264), (-1.7, 2.867, 3.057), (-1.393, 1.323, 2.45), (-1.15, 0.1006, 1.386), (-0.9899, -0.7038, 0.04256), (-0.8867, -1.223, -1.18), (-0.8016, -1.651, -2.473), (-0.747, -1.925, -3.796), (-0.6635, -2.345, -5.03), (-0.5495, -2.918, -6.264), (-1.897, 2.847, 3.057), (-1.897, 1.274, 2.45), (-1.897, 0.02696, 1.386), (-1.897, -0.7931, 0.04256), (-1.897, -1.322, -1.18), (-1.897, -1.759, -2.473), (-1.897, -2.038, -3.796), (-1.897, -2.823, -5.03), (-1.897, -4.478, -6.264), (-2.094, 2.867, 3.057), (-2.401, 1.323, 2.45), (-2.645, 0.1006, 1.386), (-2.805, -0.7038, 0.04256), (-2.908, -1.223, -1.18), (-2.993, -1.651, -2.473), (-3.047, -1.925, -3.796), (-3.131, -2.345, -5.03), (-3.245, -2.918, -6.264), (-2.284, 2.924, 3.057), (-2.886, 1.47, 2.45), (-3.363, 0.3186, 1.386), (-3.677, -0.4391, 0.04256), (-3.879, -0.9279, -1.18), (-4.046, -1.331, -2.473), (-4.154, -1.589, -3.796), (-4.454, -2.314, -5.03), (-5.087, -3.844, -6.264), (-2.459, 3.018, 3.057), (-3.333, 1.709, 2.45), (-4.025, 0.6726, 1.386), (-4.481, -0.009331, 0.04256), (-4.775, -0.4492, -1.18), (-5.017, -0.812, -2.473), (-5.173, -1.045, -3.796), (-5.411, -1.401, -5.03), (-5.735, -1.886, -6.264), (-2.612, 3.143, 3.057), (-3.725, 2.03, 2.45), (-4.606, 1.149, 1.386), (-5.186, 0.5691, 0.04256), (-5.56, 0.195, -1.18), (-5.869, -0.1136, -2.473), (-6.066, -0.3114, -3.796), (-6.621, -0.8663, -5.03), (-7.792, -2.037, -6.264), (-2.737, 3.296, 3.057), (-4.046, 2.422, 2.45), (-5.082, 1.729, 1.386), (-5.764, 1.274, 0.04256), (-6.204, 0.9799, -1.18), (-6.567, 0.7375, -2.473), (-6.8, 0.5821, -3.796), (-7.156, 0.3442, -5.03), (-7.641, 0.01983, -6.264), (-2.831, 3.471, 3.057), (-4.285, 2.869, 2.45), (-5.436, 2.392, 1.386), (-6.194, 2.078, 0.04256), (-6.683, 1.875, -1.18), (-7.086, 1.708, -2.473), (-7.344, 1.601, -3.796), (-8.069, 1.301, -5.03), (-9.599, 0.6677, -6.264), (-2.888, 3.661, 3.057), (-4.432, 3.354, 2.45), (-5.654, 3.11, 1.386), (-6.459, 2.95, 0.04256), (-6.978, 2.847, -1.18), (-7.406, 2.762, -2.473), (-7.68, 2.707, -3.796), (-8.1, 2.624, -5.03), (-8.672, 2.51, -6.264), (-2.908, 3.858, 3.057), (-4.481, 3.858, 2.45), (-5.728, 3.858, 1.386), (-6.548, 3.858, 0.04256), (-7.077, 3.858, -1.18), (-7.513, 3.858, -2.473), (-7.793, 3.858, -3.796), (-8.578, 3.858, -5.03), (-10.23, 3.858, -6.264), (-2.888, 4.055, 3.057), (-4.432, 4.362, 2.45), (-5.654, 4.605, 1.386), (-6.459, 4.765, 0.04256), (-6.978, 4.868, -1.18), (-7.406, 4.953, -2.473), (-7.68, 5.008, -3.796), (-8.1, 5.091, -5.03), (-8.672, 5.205, -6.264), (-2.831, 4.244, 3.057), (-4.285, 4.847, 2.45), (-5.436, 5.324, 1.386), (-6.194, 5.638, 0.04256), (-6.683, 5.84, -1.18), (-7.086, 6.007, -2.473), (-7.344, 6.114, -3.796), (-8.069, 6.414, -5.03), (-9.598, 7.048, -6.264), (-2.737, 4.419, 3.057), (-4.046, 5.293, 2.45), (-5.082, 5.986, 1.386), (-5.764, 6.442, 0.04256), (-6.204, 6.735, -1.18), (-6.567, 6.978, -2.473), (-6.8, 7.133, -3.796), (-7.156, 7.371, -5.03), (-7.641, 7.696, -6.264), (-2.612, 4.572, 3.057), (-3.725, 5.685, 2.45), (-4.606, 6.566, 1.386), (-5.186, 7.146, 0.04256), (-5.56, 7.52, -1.18), (-5.869, 7.829, -2.473), (-6.066, 8.027, -3.796), (-6.621, 8.582, -5.03), (-7.792, 9.752, -6.264), (-2.459, 4.698, 3.057), (-3.333, 6.006, 2.45), (-4.025, 7.043, 1.386), (-4.481, 7.725, 0.04256), (-4.775, 8.165, -1.18), (-5.017, 8.527, -2.473), (-5.173, 8.76, -3.796), (-5.411, 9.116, -5.03), (-5.735, 9.601, -6.264), (-2.284, 4.791, 3.057), (-2.886, 6.245, 2.45), (-3.363, 7.397, 1.386), (-3.677, 8.155, 0.04256), (-3.879, 8.643, -1.18), (-4.046, 9.046, -2.473), (-4.154, 9.305, -3.796), (-4.454, 10.03, -5.03), (-5.087, 11.56, -6.264), (-2.094, 4.849, 3.057), (-2.401, 6.392, 2.45), (-2.645, 7.615, 1.386), (-2.805, 8.419, 0.04256), (-2.908, 8.938, -1.18), (-2.993, 9.366, -2.473), (-3.047, 9.64, -3.796), (-3.131, 10.06, -5.03), (-3.245, 10.63, -6.264), (-1.897, 12.19, -6.514), (-0.5495, 10.63, -6.514), (1.293, 11.56, -6.514), (1.941, 9.601, -6.514), (3.997, 9.752, -6.514), (3.847, 7.696, -6.514), (5.804, 7.048, -6.514), (4.878, 5.205, -6.514), (6.439, 3.858, -6.514), (4.878, 2.51, -6.514), (5.804, 0.6677, -6.514), (3.847, 0.01983, -6.514), (3.997, -2.037, -6.514), (1.941, -1.886, -6.514), (1.293, -3.844, -6.514), (-0.5495, -2.918, -6.514), (-1.897, -4.478, -6.514), (-3.245, -2.918, -6.514), (-5.087, -3.844, -6.514), (-5.735, -1.886, -6.514), (-7.792, -2.037, -6.514), (-7.641, 0.01983, -6.514), (-9.599, 0.6677, -6.514), (-8.672, 2.51, -6.514), (-10.23, 3.858, -6.514), (-8.672, 5.205, -6.514), (-9.598, 7.048, -6.514), (-7.641, 7.696, -6.514), (-7.792, 9.752, -6.514), (-5.735, 9.601, -6.514), (-5.087, 11.56, -6.514), (-3.245, 10.63, -6.514)], [], [(7, 6, 16, 17), (0, 296, 10), (205, 481, 24), (8, 7, 17, 18), (1, 0, 10, 11), (477, 8, 18, 19), (2, 1, 11, 12), (478, 477, 19, 20), (3, 2, 12, 13), (479, 478, 20, 21), (4, 3, 13, 14), (9, 479, 21, 22), (5, 4, 14, 15), (480, 9, 22, 23), (6, 5, 15, 16), (481, 480, 23, 24), (23, 22, 37, 38), (16, 15, 30, 31), (24, 23, 38, 39), (17, 16, 31, 32), (10, 296, 25), (205, 24, 39), (18, 17, 32, 33), (11, 10, 25, 26), (19, 18, 33, 34), (12, 11, 26, 27), (20, 19, 34, 35), (13, 12, 27, 28), (21, 20, 35, 36), (14, 13, 28, 29), (22, 21, 36, 37), (15, 14, 29, 30), (35, 34, 49, 50), (28, 27, 42, 43), (36, 35, 50, 51), (29, 28, 43, 44), (37, 36, 51, 52), (30, 29, 44, 45), (38, 37, 52, 53), (31, 30, 45, 46), (39, 38, 53, 54), (32, 31, 46, 47), (25, 296, 40), (205, 39, 54), (33, 32, 47, 48), (26, 25, 40, 41), (34, 33, 48, 49), (27, 26, 41, 42), (54, 53, 68, 69), (47, 46, 61, 62), (40, 296, 55), (205, 54, 69), (48, 47, 62, 63), (41, 40, 55, 56), (49, 48, 63, 64), (42, 41, 56, 57), (50, 49, 64, 65), (43, 42, 57, 58), (51, 50, 65, 66), (44, 43, 58, 59), (52, 51, 66, 67), (45, 44, 59, 60), (53, 52, 67, 68), (46, 45, 60, 61), (58, 57, 72, 73), (66, 65, 80, 81), (59, 58, 73, 74), (67, 66, 81, 82), (60, 59, 74, 75), (68, 67, 82, 83), (61, 60, 75, 76), (69, 68, 83, 84), (62, 61, 76, 77), (55, 296, 70), (205, 69, 84), (63, 62, 77, 78), (56, 55, 70, 71), (64, 63, 78, 79), (57, 56, 71, 72), (65, 64, 79, 80), (77, 76, 91, 92), (70, 296, 85), (205, 84, 99), (78, 77, 92, 93), (71, 70, 85, 86), (79, 78, 93, 94), (72, 71, 86, 87), (80, 79, 94, 95), (73, 72, 87, 88), (81, 80, 95, 96), (74, 73, 88, 89), (82, 81, 96, 97), (75, 74, 89, 90), (83, 82, 97, 98), (76, 75, 90, 91), (84, 83, 98, 99), (96, 95, 110, 111), (89, 88, 103, 104), (97, 96, 111, 112), (90, 89, 104, 105), (98, 97, 112, 113), (91, 90, 105, 106), (99, 98, 113, 114), (92, 91, 106, 107), (85, 296, 100), (205, 99, 114), (93, 92, 107, 108), (86, 85, 100, 101), (94, 93, 108, 109), (87, 86, 101, 102), (95, 94, 109, 110), (88, 87, 102, 103), (100, 296, 115), (205, 114, 129), (108, 107, 122, 123), (101, 100, 115, 116), (109, 108, 123, 124), (102, 101, 116, 117), (110, 109, 124, 125), (103, 102, 117, 118), (111, 110, 125, 126), (104, 103, 118, 119), (112, 111, 126, 127), (105, 104, 119, 120), (113, 112, 127, 128), (106, 105, 120, 121), (114, 113, 128, 129), (107, 106, 121, 122), (119, 118, 133, 134), (127, 126, 141, 142), (120, 119, 134, 135), (128, 127, 142, 143), (121, 120, 135, 136), (129, 128, 143, 144), (122, 121, 136, 137), (115, 296, 130), (205, 129, 144), (123, 122, 137, 138), (116, 115, 130, 131), (124, 123, 138, 139), (117, 116, 131, 132), (125, 124, 139, 140), (118, 117, 132, 133), (126, 125, 140, 141), (138, 137, 152, 153), (131, 130, 145, 146), (139, 138, 153, 154), (132, 131, 146, 147), (140, 139, 154, 155), (133, 132, 147, 148), (141, 140, 155, 156), (134, 133, 148, 149), (142, 141, 156, 157), (135, 134, 149, 150), (143, 142, 157, 158), (136, 135, 150, 151), (144, 143, 158, 159), (137, 136, 151, 152), (130, 296, 145), (205, 144, 159), (157, 156, 171, 172), (150, 149, 164, 165), (158, 157, 172, 173), (151, 150, 165, 166), (159, 158, 173, 174), (152, 151, 166, 167), (145, 296, 160), (205, 159, 174), (153, 152, 167, 168), (146, 145, 160, 161), (154, 153, 168, 169), (147, 146, 161, 162), (155, 154, 169, 170), (148, 147, 162, 163), (156, 155, 170, 171), (149, 148, 163, 164), (169, 168, 183, 184), (162, 161, 176, 177), (170, 169, 184, 185), (163, 162, 177, 178), (171, 170, 185, 186), (164, 163, 178, 179), (172, 171, 186, 187), (165, 164, 179, 180), (173, 172, 187, 188), (166, 165, 180, 181), (174, 173, 188, 189), (167, 166, 181, 182), (160, 296, 175), (205, 174, 189), (168, 167, 182, 183), (161, 160, 175, 176), (188, 187, 202, 203), (181, 180, 195, 196), (189, 188, 203, 204), (182, 181, 196, 197), (175, 296, 190), (205, 189, 204), (183, 182, 197, 198), (176, 175, 190, 191), (184, 183, 198, 199), (177, 176, 191, 192), (185, 184, 199, 200), (178, 177, 192, 193), (186, 185, 200, 201), (179, 178, 193, 194), (187, 186, 201, 202), (180, 179, 194, 195), (192, 191, 207, 208), (200, 199, 215, 216), (193, 192, 208, 209), (201, 200, 216, 217), (194, 193, 209, 210), (202, 201, 217, 218), (195, 194, 210, 211), (203, 202, 218, 219), (196, 195, 211, 212), (204, 203, 219, 220), (197, 196, 212, 213), (190, 296, 206), (205, 204, 220), (198, 197, 213, 214), (191, 190, 206, 207), (199, 198, 214, 215), (212, 211, 226, 227), (220, 219, 234, 235), (213, 212, 227, 228), (206, 296, 221), (205, 220, 235), (214, 213, 228, 229), (207, 206, 221, 222), (215, 214, 229, 230), (208, 207, 222, 223), (216, 215, 230, 231), (209, 208, 223, 224), (217, 216, 231, 232), (210, 209, 224, 225), (218, 217, 232, 233), (211, 210, 225, 226), (219, 218, 233, 234), (231, 230, 245, 246), (224, 223, 238, 239), (232, 231, 246, 247), (225, 224, 239, 240), (233, 232, 247, 248), (226, 225, 240, 241), (234, 233, 248, 249), (227, 226, 241, 242), (235, 234, 249, 250), (228, 227, 242, 243), (221, 296, 236), (205, 235, 250), (229, 228, 243, 244), (222, 221, 236, 237), (230, 229, 244, 245), (223, 222, 237, 238), (250, 249, 264, 265), (243, 242, 257, 258), (236, 296, 251), (205, 250, 265), (244, 243, 258, 259), (237, 236, 251, 252), (245, 244, 259, 260), (238, 237, 252, 253), (246, 245, 260, 261), (239, 238, 253, 254), (247, 246, 261, 262), (240, 239, 254, 255), (248, 247, 262, 263), (241, 240, 255, 256), (249, 248, 263, 264), (242, 241, 256, 257), (254, 253, 268, 269), (262, 261, 276, 277), (255, 254, 269, 270), (263, 262, 277, 278), (256, 255, 270, 271), (264, 263, 278, 279), (257, 256, 271, 272), (265, 264, 279, 280), (258, 257, 272, 273), (251, 296, 266), (205, 265, 280), (259, 258, 273, 274), (252, 251, 266, 267), (260, 259, 274, 275), (253, 252, 267, 268), (261, 260, 275, 276), (273, 272, 287, 288), (266, 296, 281), (205, 280, 295), (274, 273, 288, 289), (267, 266, 281, 282), (275, 274, 289, 290), (268, 267, 282, 283), (276, 275, 290, 291), (269, 268, 283, 284), (277, 276, 291, 292), (270, 269, 284, 285), (278, 277, 292, 293), (271, 270, 285, 286), (279, 278, 293, 294), (272, 271, 286, 287), (280, 279, 294, 295), (292, 291, 307, 308), (285, 284, 300, 301), (293, 292, 308, 309), (286, 285, 301, 302), (294, 293, 309, 310), (287, 286, 302, 303), (295, 294, 310, 311), (288, 287, 303, 304), (281, 296, 297), (205, 295, 311), (289, 288, 304, 305), (282, 281, 297, 298), (290, 289, 305, 306), (283, 282, 298, 299), (291, 290, 306, 307), (284, 283, 299, 300), (205, 311, 326), (305, 304, 319, 320), (298, 297, 312, 313), (306, 305, 320, 321), (299, 298, 313, 314), (307, 306, 321, 322), (300, 299, 314, 315), (308, 307, 322, 323), (301, 300, 315, 316), (309, 308, 323, 324), (302, 301, 316, 317), (310, 309, 324, 325), (303, 302, 317, 318), (311, 310, 325, 326), (304, 303, 318, 319), (297, 296, 312), (324, 323, 338, 339), (317, 316, 331, 332), (325, 324, 339, 340), (318, 317, 332, 333), (326, 325, 340, 341), (319, 318, 333, 334), (312, 296, 327), (205, 326, 341), (320, 319, 334, 335), (313, 312, 327, 328), (321, 320, 335, 336), (314, 313, 328, 329), (322, 321, 336, 337), (315, 314, 329, 330), (323, 322, 337, 338), (316, 315, 330, 331), (328, 327, 342, 343), (336, 335, 350, 351), (329, 328, 343, 344), (337, 336, 351, 352), (330, 329, 344, 345), (338, 337, 352, 353), (331, 330, 345, 346), (339, 338, 353, 354), (332, 331, 346, 347), (340, 339, 354, 355), (333, 332, 347, 348), (341, 340, 355, 356), (334, 333, 348, 349), (327, 296, 342), (205, 341, 356), (335, 334, 349, 350), (347, 346, 361, 362), (355, 354, 369, 370), (348, 347, 362, 363), (356, 355, 370, 371), (349, 348, 363, 364), (342, 296, 357), (205, 356, 371), (350, 349, 364, 365), (343, 342, 357, 358), (351, 350, 365, 366), (344, 343, 358, 359), (352, 351, 366, 367), (345, 344, 359, 360), (353, 352, 367, 368), (346, 345, 360, 361), (354, 353, 368, 369), (366, 365, 380, 381), (359, 358, 373, 374), (367, 366, 381, 382), (360, 359, 374, 375), (368, 367, 382, 383), (361, 360, 375, 376), (369, 368, 383, 384), (362, 361, 376, 377), (370, 369, 384, 385), (363, 362, 377, 378), (371, 370, 385, 386), (364, 363, 378, 379), (357, 296, 372), (205, 371, 386), (365, 364, 379, 380), (358, 357, 372, 373), (385, 384, 399, 400), (378, 377, 392, 393), (386, 385, 400, 401), (379, 378, 393, 394), (372, 296, 387), (205, 386, 401), (380, 379, 394, 395), (373, 372, 387, 388), (381, 380, 395, 396), (374, 373, 388, 389), (382, 381, 396, 397), (375, 374, 389, 390), (383, 382, 397, 398), (376, 375, 390, 391), (384, 383, 398, 399), (377, 376, 391, 392), (389, 388, 403, 404), (397, 396, 411, 412), (390, 389, 404, 405), (398, 397, 412, 413), (391, 390, 405, 406), (399, 398, 413, 414), (392, 391, 406, 407), (400, 399, 414, 415), (393, 392, 407, 408), (401, 400, 415, 416), (394, 393, 408, 409), (387, 296, 402), (205, 401, 416), (395, 394, 409, 410), (388, 387, 402, 403), (396, 395, 410, 411), (408, 407, 422, 423), (416, 415, 430, 431), (409, 408, 423, 424), (402, 296, 417), (205, 416, 431), (410, 409, 424, 425), (403, 402, 417, 418), (411, 410, 425, 426), (404, 403, 418, 419), (412, 411, 426, 427), (405, 404, 419, 420), (413, 412, 427, 428), (406, 405, 420, 421), (414, 413, 428, 429), (407, 406, 421, 422), (415, 414, 429, 430), (427, 426, 441, 442), (420, 419, 434, 435), (428, 427, 442, 443), (421, 420, 435, 436), (429, 428, 443, 444), (422, 421, 436, 437), (430, 429, 444, 445), (423, 422, 437, 438), (431, 430, 445, 446), (424, 423, 438, 439), (417, 296, 432), (205, 431, 446), (425, 424, 439, 440), (418, 417, 432, 433), (426, 425, 440, 441), (419, 418, 433, 434), (446, 445, 460, 461), (439, 438, 453, 454), (432, 296, 447), (205, 446, 461), (440, 439, 454, 455), (433, 432, 447, 448), (441, 440, 455, 456), (434, 433, 448, 449), (442, 441, 456, 457), (435, 434, 449, 450), (443, 442, 457, 458), (436, 435, 450, 451), (444, 443, 458, 459), (437, 436, 451, 452), (445, 444, 459, 460), (438, 437, 452, 453), (458, 457, 472, 473), (451, 450, 465, 466), (459, 458, 473, 474), (452, 451, 466, 467), (460, 459, 474, 475), (453, 452, 467, 468), (461, 460, 475, 476), (454, 453, 468, 469), (447, 296, 462), (205, 461, 476), (455, 454, 469, 470), (448, 447, 462, 463), (456, 455, 470, 471), (449, 448, 463, 464), (457, 456, 471, 472), (450, 449, 464, 465), (462, 296, 0), (205, 476, 481), (470, 469, 7, 8), (463, 462, 0, 1), (471, 470, 8, 477), (464, 463, 1, 2), (472, 471, 477, 478), (465, 464, 2, 3), (473, 472, 478, 479), (466, 465, 3, 4), (474, 473, 479, 9), (467, 466, 4, 5), (475, 474, 9, 480), (468, 467, 5, 6), (476, 475, 480, 481), (469, 468, 6, 7), (489, 488, 498, 499), (482, 778, 492), (687, 963, 506), (490, 489, 499, 500), (483, 482, 492, 493), (959, 490, 500, 501), (484, 483, 493, 494), (960, 959, 501, 502), (485, 484, 494, 495), (961, 960, 502, 503), (486, 485, 495, 496), (491, 961, 503, 504), (487, 486, 496, 497), (962, 491, 504, 505), (488, 487, 497, 498), (963, 962, 505, 506), (505, 504, 519, 520), (498, 497, 512, 513), (506, 505, 520, 521), (499, 498, 513, 514), (492, 778, 507), (687, 506, 521), (500, 499, 514, 515), (493, 492, 507, 508), (501, 500, 515, 516), (494, 493, 508, 509), (502, 501, 516, 517), (495, 494, 509, 510), (503, 502, 517, 518), (496, 495, 510, 511), (504, 503, 518, 519), (497, 496, 511, 512), (517, 516, 531, 532), (510, 509, 524, 525), (518, 517, 532, 533), (511, 510, 525, 526), (519, 518, 533, 534), (512, 511, 526, 527), (520, 519, 534, 535), (513, 512, 527, 528), (521, 520, 535, 536), (514, 513, 528, 529), (507, 778, 522), (687, 521, 536), (515, 514, 529, 530), (508, 507, 522, 523), (516, 515, 530, 531), (509, 508, 523, 524), (536, 535, 550, 551), (529, 528, 543, 544), (522, 778, 537), (687, 536, 551), (530, 529, 544, 545), (523, 522, 537, 538), (531, 530, 545, 546), (524, 523, 538, 539), (532, 531, 546, 547), (525, 524, 539, 540), (533, 532, 547, 548), (526, 525, 540, 541), (534, 533, 548, 549), (527, 526, 541, 542), (535, 534, 549, 550), (528, 527, 542, 543), (540, 539, 554, 555), (548, 547, 562, 563), (541, 540, 555, 556), (549, 548, 563, 564), (542, 541, 556, 557), (550, 549, 564, 565), (543, 542, 557, 558), (551, 550, 565, 566), (544, 543, 558, 559), (537, 778, 552), (687, 551, 566), (545, 544, 559, 560), (538, 537, 552, 553), (546, 545, 560, 561), (539, 538, 553, 554), (547, 546, 561, 562), (559, 558, 573, 574), (552, 778, 567), (687, 566, 581), (560, 559, 574, 575), (553, 552, 567, 568), (561, 560, 575, 576), (554, 553, 568, 569), (562, 561, 576, 577), (555, 554, 569, 570), (563, 562, 577, 578), (556, 555, 570, 571), (564, 563, 578, 579), (557, 556, 571, 572), (565, 564, 579, 580), (558, 557, 572, 573), (566, 565, 580, 581), (578, 577, 592, 593), (571, 570, 585, 586), (579, 578, 593, 594), (572, 571, 586, 587), (580, 579, 594, 595), (573, 572, 587, 588), (581, 580, 595, 596), (574, 573, 588, 589), (567, 778, 582), (687, 581, 596), (575, 574, 589, 590), (568, 567, 582, 583), (576, 575, 590, 591), (569, 568, 583, 584), (577, 576, 591, 592), (570, 569, 584, 585), (582, 778, 597), (687, 596, 611), (590, 589, 604, 605), (583, 582, 597, 598), (591, 590, 605, 606), (584, 583, 598, 599), (592, 591, 606, 607), (585, 584, 599, 600), (593, 592, 607, 608), (586, 585, 600, 601), (594, 593, 608, 609), (587, 586, 601, 602), (595, 594, 609, 610), (588, 587, 602, 603), (596, 595, 610, 611), (589, 588, 603, 604), (601, 600, 615, 616), (609, 608, 623, 624), (602, 601, 616, 617), (610, 609, 624, 625), (603, 602, 617, 618), (611, 610, 625, 626), (604, 603, 618, 619), (597, 778, 612), (687, 611, 626), (605, 604, 619, 620), (598, 597, 612, 613), (606, 605, 620, 621), (599, 598, 613, 614), (607, 606, 621, 622), (600, 599, 614, 615), (608, 607, 622, 623), (620, 619, 634, 635), (613, 612, 627, 628), (621, 620, 635, 636), (614, 613, 628, 629), (622, 621, 636, 637), (615, 614, 629, 630), (623, 622, 637, 638), (616, 615, 630, 631), (624, 623, 638, 639), (617, 616, 631, 632), (625, 624, 639, 640), (618, 617, 632, 633), (626, 625, 640, 641), (619, 618, 633, 634), (612, 778, 627), (687, 626, 641), (639, 638, 653, 654), (632, 631, 646, 647), (640, 639, 654, 655), (633, 632, 647, 648), (641, 640, 655, 656), (634, 633, 648, 649), (627, 778, 642), (687, 641, 656), (635, 634, 649, 650), (628, 627, 642, 643), (636, 635, 650, 651), (629, 628, 643, 644), (637, 636, 651, 652), (630, 629, 644, 645), (638, 637, 652, 653), (631, 630, 645, 646), (651, 650, 665, 666), (644, 643, 658, 659), (652, 651, 666, 667), (645, 644, 659, 660), (653, 652, 667, 668), (646, 645, 660, 661), (654, 653, 668, 669), (647, 646, 661, 662), (655, 654, 669, 670), (648, 647, 662, 663), (656, 655, 670, 671), (649, 648, 663, 664), (642, 778, 657), (687, 656, 671), (650, 649, 664, 665), (643, 642, 657, 658), (670, 669, 684, 685), (663, 662, 677, 678), (671, 670, 685, 686), (664, 663, 678, 679), (657, 778, 672), (687, 671, 686), (665, 664, 679, 680), (658, 657, 672, 673), (666, 665, 680, 681), (659, 658, 673, 674), (667, 666, 681, 682), (660, 659, 674, 675), (668, 667, 682, 683), (661, 660, 675, 676), (669, 668, 683, 684), (662, 661, 676, 677), (674, 673, 689, 690), (682, 681, 697, 698), (675, 674, 690, 691), (683, 682, 698, 699), (676, 675, 691, 692), (684, 683, 699, 700), (677, 676, 692, 693), (685, 684, 700, 701), (678, 677, 693, 694), (686, 685, 701, 702), (679, 678, 694, 695), (672, 778, 688), (687, 686, 702), (680, 679, 695, 696), (673, 672, 688, 689), (681, 680, 696, 697), (694, 693, 708, 709), (702, 701, 716, 717), (695, 694, 709, 710), (688, 778, 703), (687, 702, 717), (696, 695, 710, 711), (689, 688, 703, 704), (697, 696, 711, 712), (690, 689, 704, 705), (698, 697, 712, 713), (691, 690, 705, 706), (699, 698, 713, 714), (692, 691, 706, 707), (700, 699, 714, 715), (693, 692, 707, 708), (701, 700, 715, 716), (713, 712, 727, 728), (706, 705, 720, 721), (714, 713, 728, 729), (707, 706, 721, 722), (715, 714, 729, 730), (708, 707, 722, 723), (716, 715, 730, 731), (709, 708, 723, 724), (717, 716, 731, 732), (710, 709, 724, 725), (703, 778, 718), (687, 717, 732), (711, 710, 725, 726), (704, 703, 718, 719), (712, 711, 726, 727), (705, 704, 719, 720), (732, 731, 746, 747), (725, 724, 739, 740), (718, 778, 733), (687, 732, 747), (726, 725, 740, 741), (719, 718, 733, 734), (727, 726, 741, 742), (720, 719, 734, 735), (728, 727, 742, 743), (721, 720, 735, 736), (729, 728, 743, 744), (722, 721, 736, 737), (730, 729, 744, 745), (723, 722, 737, 738), (731, 730, 745, 746), (724, 723, 738, 739), (736, 735, 750, 751), (744, 743, 758, 759), (737, 736, 751, 752), (745, 744, 759, 760), (738, 737, 752, 753), (746, 745, 760, 761), (739, 738, 753, 754), (747, 746, 761, 762), (740, 739, 754, 755), (733, 778, 748), (687, 747, 762), (741, 740, 755, 756), (734, 733, 748, 749), (742, 741, 756, 757), (735, 734, 749, 750), (743, 742, 757, 758), (755, 754, 769, 770), (748, 778, 763), (687, 762, 777), (756, 755, 770, 771), (749, 748, 763, 764), (757, 756, 771, 772), (750, 749, 764, 765), (758, 757, 772, 773), (751, 750, 765, 766), (759, 758, 773, 774), (752, 751, 766, 767), (760, 759, 774, 775), (753, 752, 767, 768), (761, 760, 775, 776), (754, 753, 768, 769), (762, 761, 776, 777), (774, 773, 789, 790), (767, 766, 782, 783), (775, 774, 790, 791), (768, 767, 783, 784), (776, 775, 791, 792), (769, 768, 784, 785), (777, 776, 792, 793), (770, 769, 785, 786), (763, 778, 779), (687, 777, 793), (771, 770, 786, 787), (764, 763, 779, 780), (772, 771, 787, 788), (765, 764, 780, 781), (773, 772, 788, 789), (766, 765, 781, 782), (687, 793, 808), (787, 786, 801, 802), (780, 779, 794, 795), (788, 787, 802, 803), (781, 780, 795, 796), (789, 788, 803, 804), (782, 781, 796, 797), (790, 789, 804, 805), (783, 782, 797, 798), (791, 790, 805, 806), (784, 783, 798, 799), (792, 791, 806, 807), (785, 784, 799, 800), (793, 792, 807, 808), (786, 785, 800, 801), (779, 778, 794), (806, 805, 820, 821), (799, 798, 813, 814), (807, 806, 821, 822), (800, 799, 814, 815), (808, 807, 822, 823), (801, 800, 815, 816), (794, 778, 809), (687, 808, 823), (802, 801, 816, 817), (795, 794, 809, 810), (803, 802, 817, 818), (796, 795, 810, 811), (804, 803, 818, 819), (797, 796, 811, 812), (805, 804, 819, 820), (798, 797, 812, 813), (810, 809, 824, 825), (818, 817, 832, 833), (811, 810, 825, 826), (819, 818, 833, 834), (812, 811, 826, 827), (820, 819, 834, 835), (813, 812, 827, 828), (821, 820, 835, 836), (814, 813, 828, 829), (822, 821, 836, 837), (815, 814, 829, 830), (823, 822, 837, 838), (816, 815, 830, 831), (809, 778, 824), (687, 823, 838), (817, 816, 831, 832), (829, 828, 843, 844), (837, 836, 851, 852), (830, 829, 844, 845), (838, 837, 852, 853), (831, 830, 845, 846), (824, 778, 839), (687, 838, 853), (832, 831, 846, 847), (825, 824, 839, 840), (833, 832, 847, 848), (826, 825, 840, 841), (834, 833, 848, 849), (827, 826, 841, 842), (835, 834, 849, 850), (828, 827, 842, 843), (836, 835, 850, 851), (848, 847, 862, 863), (841, 840, 855, 856), (849, 848, 863, 864), (842, 841, 856, 857), (850, 849, 864, 865), (843, 842, 857, 858), (851, 850, 865, 866), (844, 843, 858, 859), (852, 851, 866, 867), (845, 844, 859, 860), (853, 852, 867, 868), (846, 845, 860, 861), (839, 778, 854), (687, 853, 868), (847, 846, 861, 862), (840, 839, 854, 855), (867, 866, 881, 882), (860, 859, 874, 875), (868, 867, 882, 883), (861, 860, 875, 876), (854, 778, 869), (687, 868, 883), (862, 861, 876, 877), (855, 854, 869, 870), (863, 862, 877, 878), (856, 855, 870, 871), (864, 863, 878, 879), (857, 856, 871, 872), (865, 864, 879, 880), (858, 857, 872, 873), (866, 865, 880, 881), (859, 858, 873, 874), (871, 870, 885, 886), (879, 878, 893, 894), (872, 871, 886, 887), (880, 879, 894, 895), (873, 872, 887, 888), (881, 880, 895, 896), (874, 873, 888, 889), (882, 881, 896, 897), (875, 874, 889, 890), (883, 882, 897, 898), (876, 875, 890, 891), (869, 778, 884), (687, 883, 898), (877, 876, 891, 892), (870, 869, 884, 885), (878, 877, 892, 893), (890, 889, 904, 905), (898, 897, 912, 913), (891, 890, 905, 906), (884, 778, 899), (687, 898, 913), (892, 891, 906, 907), (885, 884, 899, 900), (893, 892, 907, 908), (886, 885, 900, 901), (894, 893, 908, 909), (887, 886, 901, 902), (895, 894, 909, 910), (888, 887, 902, 903), (896, 895, 910, 911), (889, 888, 903, 904), (897, 896, 911, 912), (909, 908, 923, 924), (902, 901, 916, 917), (910, 909, 924, 925), (903, 902, 917, 918), (911, 910, 925, 926), (904, 903, 918, 919), (912, 911, 926, 927), (905, 904, 919, 920), (913, 912, 927, 928), (906, 905, 920, 921), (899, 778, 914), (687, 913, 928), (907, 906, 921, 922), (900, 899, 914, 915), (908, 907, 922, 923), (901, 900, 915, 916), (928, 927, 942, 943), (921, 920, 935, 936), (914, 778, 929), (687, 928, 943), (922, 921, 936, 937), (915, 914, 929, 930), (923, 922, 937, 938), (916, 915, 930, 931), (924, 923, 938, 939), (917, 916, 931, 932), (925, 924, 939, 940), (918, 917, 932, 933), (926, 925, 940, 941), (919, 918, 933, 934), (927, 926, 941, 942), (920, 919, 934, 935), (940, 939, 954, 955), (933, 932, 947, 948), (941, 940, 955, 956), (934, 933, 948, 949), (942, 941, 956, 957), (935, 934, 949, 950), (943, 942, 957, 958), (936, 935, 950, 951), (929, 778, 944), (687, 943, 958), (937, 936, 951, 952), (930, 929, 944, 945), (938, 937, 952, 953), (931, 930, 945, 946), (939, 938, 953, 954), (932, 931, 946, 947), (944, 778, 482), (687, 958, 963), (952, 951, 489, 490), (945, 944, 482, 483), (953, 952, 490, 959), (946, 945, 483, 484), (954, 953, 959, 960), (947, 946, 484, 485), (955, 954, 960, 961), (948, 947, 485, 486), (956, 955, 961, 491), (949, 948, 486, 487), (957, 956, 491, 962), (950, 949, 487, 488), (958, 957, 962, 963), (951, 950, 488, 489), (965, 964, 973, 974), (966, 965, 974, 975), (967, 966, 975, 976), (968, 967, 976, 977), (969, 968, 977, 978), (970, 969, 978, 979), (971, 970, 979, 980), (972, 971, 980, 981), (981, 980, 989, 990), (974, 973, 982, 983), (975, 974, 983, 984), (976, 975, 984, 985), (977, 976, 985, 986), (978, 977, 986, 987), (979, 978, 987, 988), (980, 979, 988, 989), (986, 985, 994, 995), (987, 986, 995, 996), (988, 987, 996, 997), (989, 988, 997, 998), (990, 989, 998, 999), (983, 982, 991, 992), (984, 983, 992, 993), (985, 984, 993, 994), (999, 998, 1007, 1008), (992, 991, 1000, 1001), (993, 992, 1001, 1002), (994, 993, 1002, 1003), (995, 994, 1003, 1004), (996, 995, 1004, 1005), (997, 996, 1005, 1006), (998, 997, 1006, 1007), (1005, 1004, 1013, 1014), (1006, 1005, 1014, 1015), (1007, 1006, 1015, 1016), (1008, 1007, 1016, 1017), (1001, 1000, 1009, 1010), (1002, 1001, 1010, 1011), (1003, 1002, 1011, 1012), (1004, 1003, 1012, 1013), (1010, 1009, 1018, 1019), (1011, 1010, 1019, 1020), (1012, 1011, 1020, 1021), (1013, 1012, 1021, 1022), (1014, 1013, 1022, 1023), (1015, 1014, 1023, 1024), (1016, 1015, 1024, 1025), (1017, 1016, 1025, 1026), (1023, 1022, 1031, 1032), (1024, 1023, 1032, 1033), (1025, 1024, 1033, 1034), (1026, 1025, 1034, 1035), (1019, 1018, 1027, 1028), (1020, 1019, 1028, 1029), (1021, 1020, 1029, 1030), (1022, 1021, 1030, 1031), (1029, 1028, 1037, 1038), (1030, 1029, 1038, 1039), (1031, 1030, 1039, 1040), (1032, 1031, 1040, 1041), (1033, 1032, 1041, 1042), (1034, 1033, 1042, 1043), (1035, 1034, 1043, 1044), (1028, 1027, 1036, 1037), (1042, 1041, 1050, 1051), (1043, 1042, 1051, 1052), (1044, 1043, 1052, 1053), (1037, 1036, 1045, 1046), (1038, 1037, 1046, 1047), (1039, 1038, 1047, 1048), (1040, 1039, 1048, 1049), (1041, 1040, 1049, 1050), (1048, 1047, 1056, 1057), (1049, 1048, 1057, 1058), (1050, 1049, 1058, 1059), (1051, 1050, 1059, 1060), (1052, 1051, 1060, 1061), (1053, 1052, 1061, 1062), (1046, 1045, 1054, 1055), (1047, 1046, 1055, 1056), (1061, 1060, 1069, 1070), (1062, 1061, 1070, 1071), (1055, 1054, 1063, 1064), (1056, 1055, 1064, 1065), (1057, 1056, 1065, 1066), (1058, 1057, 1066, 1067), (1059, 1058, 1067, 1068), (1060, 1059, 1068, 1069), (1066, 1065, 1074, 1075), (1067, 1066, 1075, 1076), (1068, 1067, 1076, 1077), (1069, 1068, 1077, 1078), (1070, 1069, 1078, 1079), (1071, 1070, 1079, 1080), (1064, 1063, 1072, 1073), (1065, 1064, 1073, 1074), (1079, 1078, 1087, 1088), (1080, 1079, 1088, 1089), (1073, 1072, 1081, 1082), (1074, 1073, 1082, 1083), (1075, 1074, 1083, 1084), (1076, 1075, 1084, 1085), (1077, 1076, 1085, 1086), (1078, 1077, 1086, 1087), (1085, 1084, 1093, 1094), (1086, 1085, 1094, 1095), (1087, 1086, 1095, 1096), (1088, 1087, 1096, 1097), (1089, 1088, 1097, 1098), (1082, 1081, 1090, 1091), (1083, 1082, 1091, 1092), (1084, 1083, 1092, 1093), (1098, 1097, 1106, 1107), (1091, 1090, 1099, 1100), (1092, 1091, 1100, 1101), (1093, 1092, 1101, 1102), (1094, 1093, 1102, 1103), (1095, 1094, 1103, 1104), (1096, 1095, 1104, 1105), (1097, 1096, 1105, 1106), (1103, 1102, 1111, 1112), (1104, 1103, 1112, 1113), (1105, 1104, 1113, 1114), (1106, 1105, 1114, 1115), (1107, 1106, 1115, 1116), (1100, 1099, 1108, 1109), (1101, 1100, 1109, 1110), (1102, 1101, 1110, 1111), (1116, 1115, 1124, 1125), (1109, 1108, 1117, 1118), (1110, 1109, 1118, 1119), (1111, 1110, 1119, 1120), (1112, 1111, 1120, 1121), (1113, 1112, 1121, 1122), (1114, 1113, 1122, 1123), (1115, 1114, 1123, 1124), (1122, 1121, 1130, 1131), (1123, 1122, 1131, 1132), (1124, 1123, 1132, 1133), (1125, 1124, 1133, 1134), (1118, 1117, 1126, 1127), (1119, 1118, 1127, 1128), (1120, 1119, 1128, 1129), (1121, 1120, 1129, 1130), (1128, 1127, 1136, 1137), (1129, 1128, 1137, 1138), (1130, 1129, 1138, 1139), (1131, 1130, 1139, 1140), (1132, 1131, 1140, 1141), (1133, 1132, 1141, 1142), (1134, 1133, 1142, 1143), (1127, 1126, 1135, 1136), (1141, 1140, 1149, 1150), (1142, 1141, 1150, 1151), (1143, 1142, 1151, 1152), (1136, 1135, 1144, 1145), (1137, 1136, 1145, 1146), (1138, 1137, 1146, 1147), (1139, 1138, 1147, 1148), (1140, 1139, 1148, 1149), (1146, 1145, 1154, 1155), (1147, 1146, 1155, 1156), (1148, 1147, 1156, 1157), (1149, 1148, 1157, 1158), (1150, 1149, 1158, 1159), (1151, 1150, 1159, 1160), (1152, 1151, 1160, 1161), (1145, 1144, 1153, 1154), (1159, 1158, 1167, 1168), (1160, 1159, 1168, 1169), (1161, 1160, 1169, 1170), (1154, 1153, 1162, 1163), (1155, 1154, 1163, 1164), (1156, 1155, 1164, 1165), (1157, 1156, 1165, 1166), (1158, 1157, 1166, 1167), (1165, 1164, 1173, 1174), (1166, 1165, 1174, 1175), (1167, 1166, 1175, 1176), (1168, 1167, 1176, 1177), (1169, 1168, 1177, 1178), (1170, 1169, 1178, 1179), (1163, 1162, 1171, 1172), (1164, 1163, 1172, 1173), (1178, 1177, 1186, 1187), (1179, 1178, 1187, 1188), (1172, 1171, 1180, 1181), (1173, 1172, 1181, 1182), (1174, 1173, 1182, 1183), (1175, 1174, 1183, 1184), (1176, 1175, 1184, 1185), (1177, 1176, 1185, 1186), (1183, 1182, 1191, 1192), (1184, 1183, 1192, 1193), (1185, 1184, 1193, 1194), (1186, 1185, 1194, 1195), (1187, 1186, 1195, 1196), (1188, 1187, 1196, 1197), (1181, 1180, 1189, 1190), (1182, 1181, 1190, 1191), (1196, 1195, 1204, 1205), (1197, 1196, 1205, 1206), (1190, 1189, 1198, 1199), (1191, 1190, 1199, 1200), (1192, 1191, 1200, 1201), (1193, 1192, 1201, 1202), (1194, 1193, 1202, 1203), (1195, 1194, 1203, 1204), (1202, 1201, 1210, 1211), (1203, 1202, 1211, 1212), (1204, 1203, 1212, 1213), (1205, 1204, 1213, 1214), (1206, 1205, 1214, 1215), (1199, 1198, 1207, 1208), (1200, 1199, 1208, 1209), (1201, 1200, 1209, 1210), (1215, 1214, 1223, 1224), (1208, 1207, 1216, 1217), (1209, 1208, 1217, 1218), (1210, 1209, 1218, 1219), (1211, 1210, 1219, 1220), (1212, 1211, 1220, 1221), (1213, 1212, 1221, 1222), (1214, 1213, 1222, 1223), (1221, 1220, 1229, 1230), (1222, 1221, 1230, 1231), (1223, 1222, 1231, 1232), (1224, 1223, 1232, 1233), (1217, 1216, 1225, 1226), (1218, 1217, 1226, 1227), (1219, 1218, 1227, 1228), (1220, 1219, 1228, 1229), (1226, 1225, 1234, 1235), (1227, 1226, 1235, 1236), (1228, 1227, 1236, 1237), (1229, 1228, 1237, 1238), (1230, 1229, 1238, 1239), (1231, 1230, 1239, 1240), (1232, 1231, 1240, 1241), (1233, 1232, 1241, 1242), (1239, 1238, 1247, 1248), (1240, 1239, 1248, 1249), (1241, 1240, 1249, 1250), (1242, 1241, 1250, 1251), (1235, 1234, 1243, 1244), (1236, 1235, 1244, 1245), (1237, 1236, 1245, 1246), (1238, 1237, 1246, 1247), (1245, 1244, 965, 966), (1246, 1245, 966, 967), (1247, 1246, 967, 968), (1248, 1247, 968, 969), (1249, 1248, 969, 970), (1250, 1249, 970, 971), (1251, 1250, 971, 972), (1244, 1243, 964, 965), (964, 1243, 1234, 1225, 1216, 1207, 1198, 1189, 1180, 1171, 1162, 1153, 1144, 1135, 1126, 1117, 1108, 1099, 1090, 1081, 1072, 1063, 1054, 1045, 1036, 1027, 1018, 1009, 1000, 991, 982, 973), (1251, 972, 1252, 1283), (1253, 1254, 1255, 1256, 1257, 1258, 1259, 1260, 1261, 1262, 1263, 1264, 1265, 1266, 1267, 1268, 1269, 1270, 1271, 1272, 1273, 1274, 1275, 1276, 1277, 1278, 1279, 1280, 1281, 1282, 1283, 1252), (999, 1008, 1256, 1255), (1134, 1143, 1271, 1270), (1098, 1107, 1267, 1266), (1035, 1044, 1260, 1259), (1224, 1233, 1281, 1280), (1062, 1071, 1263, 1262), (1233, 1242, 1282, 1281), (1161, 1170, 1274, 1273), (1125, 1134, 1270, 1269), (1089, 1098, 1266, 1265), (1053, 1062, 1262, 1261), (1197, 1206, 1278, 1277), (1188, 1197, 1277, 1276), (1152, 1161, 1273, 1272), (1026, 1035, 1259, 1258), (990, 999, 1255, 1254), (972, 981, 1253, 1252), (1215, 1224, 1280, 1279), (1116, 1125, 1269, 1268), (981, 990, 1254, 1253), (1179, 1188, 1276, 1275), (1143, 1152, 1272, 1271), (1242, 1251, 1283, 1282), (1206, 1215, 1279, 1278), (1170, 1179, 1275, 1274), (1080, 1089, 1265, 1264), (1044, 1053, 1261, 1260), (1008, 1017, 1257, 1256), (1107, 1116, 1268, 1267), (1071, 1080, 1264, 1263), (1017, 1026, 1258, 1257)])
me_sphere_002.use_remesh_preserve_volume = False
me_sphere_002.use_remesh_preserve_attributes = False
me_sphere_002.use_mirror_vertex_groups = False
me_sphere_002.update()

# ---- objects
ob_sphere_002 = bpy.data.objects.new('Sphere.002', me_sphere_002)
ob_lamp = bpy.data.objects.new('Lamp', light_lamp)
ob_camera = bpy.data.objects.new('Camera', cam_camera)

# ---- transforms, parenting, visibility, modifiers, constraints
ob_sphere_002.location = (0.3, -0.61, 1.0)
ob_sphere_002.scale = (0.1581, 0.1581, 0.1581)
ob_sphere_002.lineart.crease_threshold = 0.0
_m = ob_sphere_002.modifiers.new('Subsurf', 'SUBSURF')
_m.uv_smooth = 'PRESERVE_CORNERS'
_m.quality = 2
_m.levels = 4
_m.show_only_control_edges = False
ob_lamp.location = (4.076, 1.005, 5.904)
ob_lamp.rotation_euler = (0.6503, 0.05522, 1.866)
ob_lamp.lock_rotations_4d = False
ob_lamp.empty_display_type = 'ARROWS'
ob_lamp.color = (0.0, 0.0, 0.0, 0.0)
ob_lamp.lineart.crease_threshold = 0.0
ob_camera.location = (7.481, -6.508, 5.344)
ob_camera.rotation_euler = (1.109, 0.0, 0.8149)
ob_camera.lock_rotations_4d = False
ob_camera.empty_display_type = 'ARROWS'
ob_camera.color = (0.0, 0.0, 0.0, 0.0)
ob_camera.display_type = 'WIRE'
ob_camera.lineart.crease_threshold = 0.0

# ---- collection membership
col_collection_1.objects.link(ob_sphere_002)
col_collection_1.objects.link(ob_lamp)
col_collection_1.objects.link(ob_camera)

# ---- scene / render settings (as saved in the file)
scene.frame_start = 1; scene.frame_end = 250; scene.frame_set(1)
scene.render.engine = 'BLENDER_EEVEE_NEXT'
scene.render.resolution_percentage = 50
scene.render.dither_intensity = 0.0
scene.cycles.use_denoising = False
scene.cycles.samples = 128
scene.cycles.sampling_pattern = 'TABULATED_SOBOL'
scene.cycles.use_adaptive_sampling = False
scene.cycles.use_light_tree = False
scene.cycles.blur_glossy = 0.0
scene.cycles.sample_clamp_indirect = 0.0
scene.view_settings.view_transform = 'Standard'
bpy.context.view_layer.update()

# ---- added for rendering (the .blend has no active camera): camera
cam_auto = bpy.data.cameras.new('AutoCamera')
cam_auto.lens = 50.0
cam_auto.sensor_width = 36.0
cam_auto.clip_end = 1000.0
ob_auto_camera = bpy.data.objects.new('AutoCamera', cam_auto)
scene.collection.objects.link(ob_auto_camera)
ob_auto_camera.location = (3.72277, -4.46732, 3.70491)
ob_auto_camera.rotation_euler = (1.09748, -7.21219e-08, 0.694738)
scene.camera = ob_auto_camera
bpy.context.view_layer.update()
